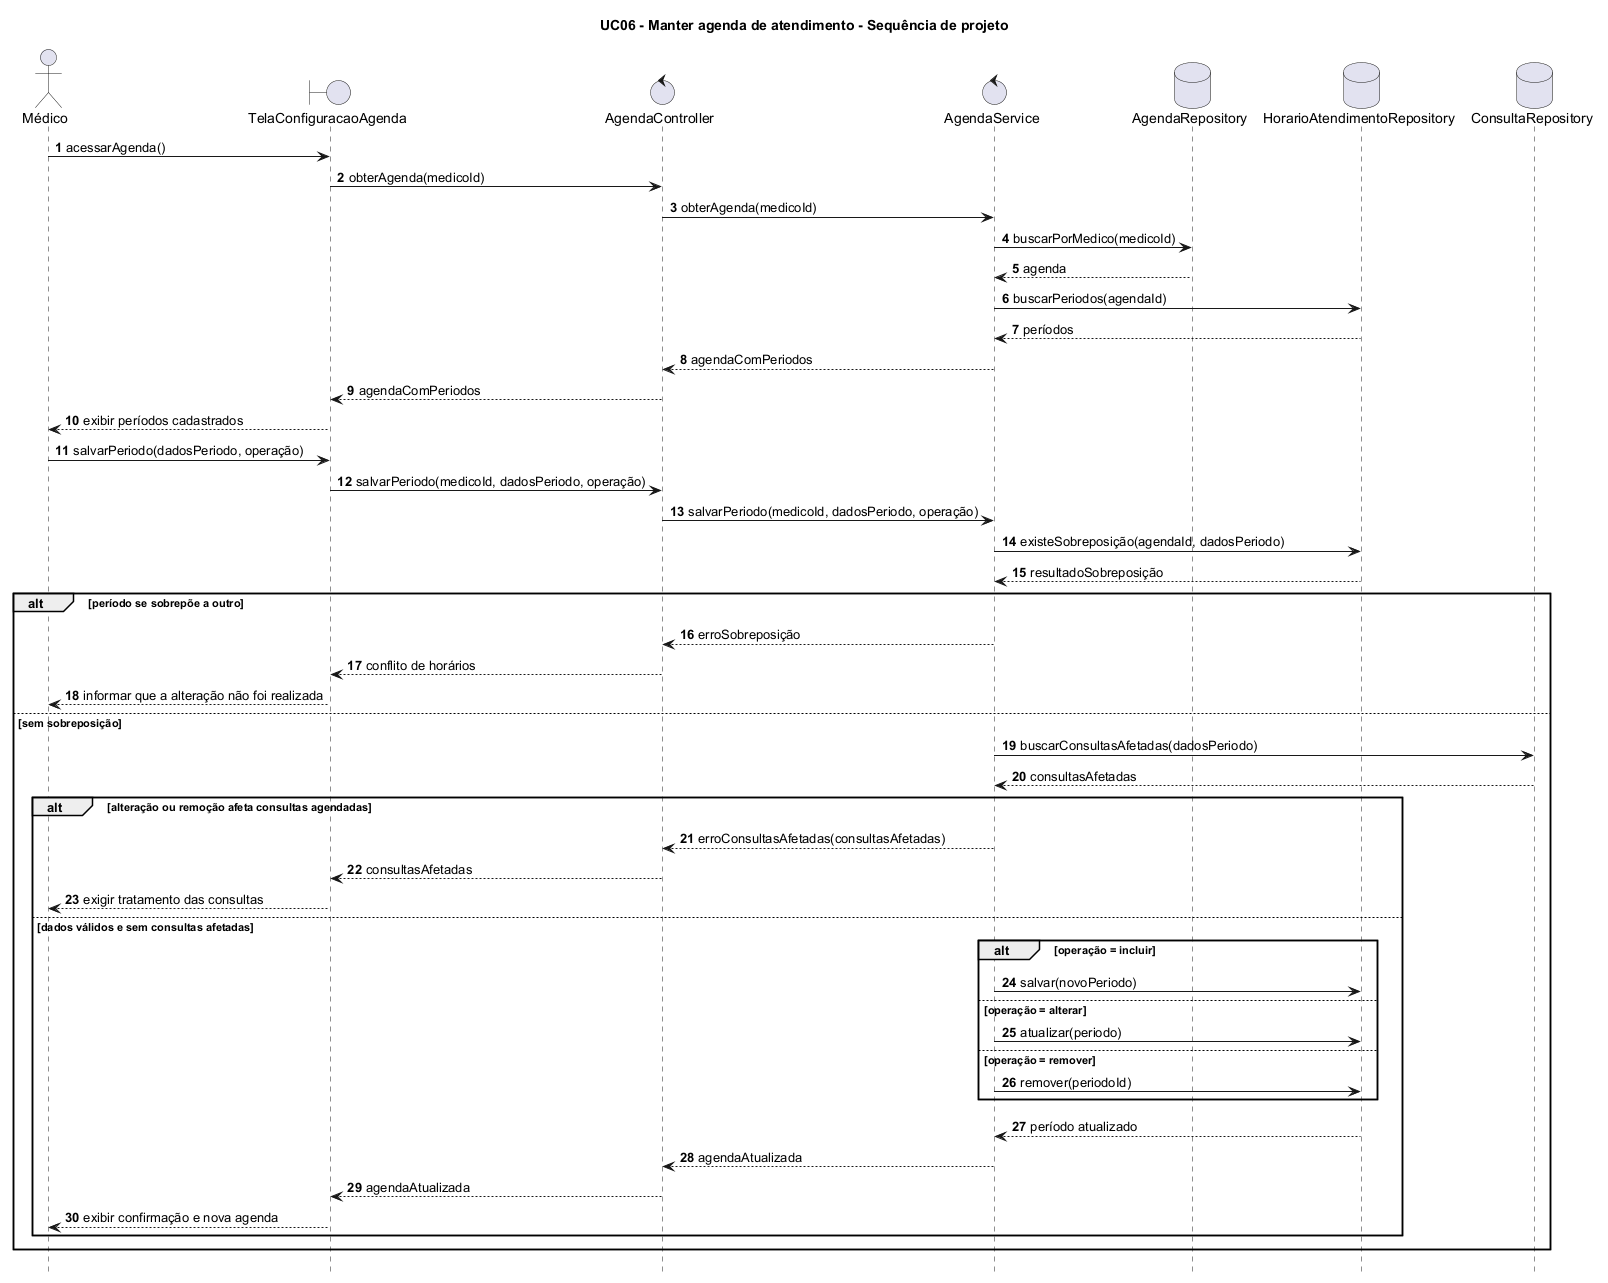

The diagram above was rendered by PlantUML. Its source (embedded in the PNG):
@startuml

title UC06 - Manter agenda de atendimento - Sequência de projeto
hide footbox
autonumber

actor "Médico" as Medico
boundary "TelaConfiguracaoAgenda" as Tela
control "AgendaController" as Controller
control "AgendaService" as Service
database "AgendaRepository" as AgendaRepo
database "HorarioAtendimentoRepository" as HorarioRepo
database "ConsultaRepository" as ConsultaRepo

Medico -> Tela : acessarAgenda()
Tela -> Controller : obterAgenda(medicoId)
Controller -> Service : obterAgenda(medicoId)
Service -> AgendaRepo : buscarPorMedico(medicoId)
AgendaRepo --> Service : agenda
Service -> HorarioRepo : buscarPeriodos(agendaId)
HorarioRepo --> Service : períodos
Service --> Controller : agendaComPeriodos
Controller --> Tela : agendaComPeriodos
Tela --> Medico : exibir períodos cadastrados

Medico -> Tela : salvarPeriodo(dadosPeriodo, operação)
Tela -> Controller : salvarPeriodo(medicoId, dadosPeriodo, operação)
Controller -> Service : salvarPeriodo(medicoId, dadosPeriodo, operação)
Service -> HorarioRepo : existeSobreposição(agendaId, dadosPeriodo)
HorarioRepo --> Service : resultadoSobreposição

alt período se sobrepõe a outro
    Service --> Controller : erroSobreposição
    Controller --> Tela : conflito de horários
    Tela --> Medico : informar que a alteração não foi realizada
else sem sobreposição
    Service -> ConsultaRepo : buscarConsultasAfetadas(dadosPeriodo)
    ConsultaRepo --> Service : consultasAfetadas

    alt alteração ou remoção afeta consultas agendadas
        Service --> Controller : erroConsultasAfetadas(consultasAfetadas)
        Controller --> Tela : consultasAfetadas
        Tela --> Medico : exigir tratamento das consultas
    else dados válidos e sem consultas afetadas
        alt operação = incluir
            Service -> HorarioRepo : salvar(novoPeriodo)
        else operação = alterar
            Service -> HorarioRepo : atualizar(periodo)
        else operação = remover
            Service -> HorarioRepo : remover(periodoId)
        end
        HorarioRepo --> Service : período atualizado
        Service --> Controller : agendaAtualizada
        Controller --> Tela : agendaAtualizada
        Tela --> Medico : exibir confirmação e nova agenda
    end
end

@enduml